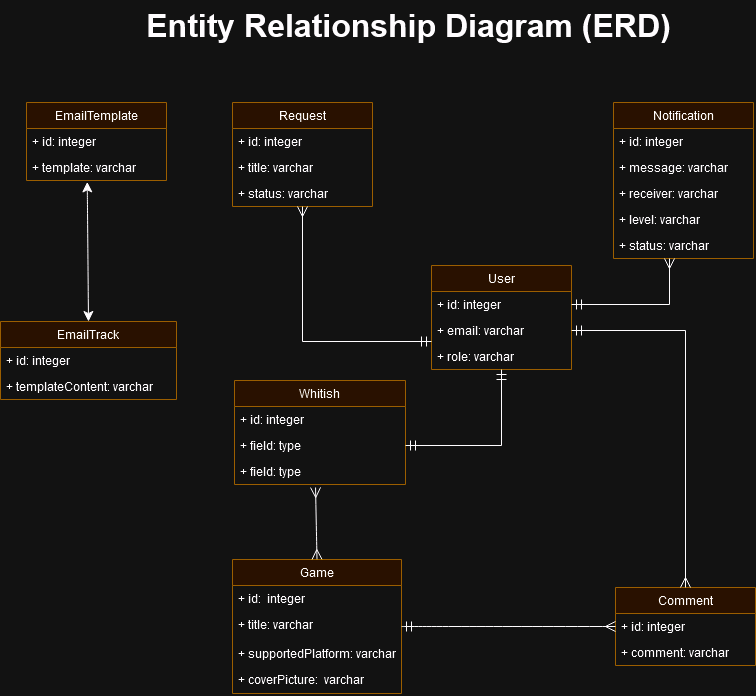

The diagram above was exported from draw.io. Its source (the exported page's mxGraphModel, read from the mxfile embedded in the PNG):
<mxGraphModel dx="1834" dy="1174" grid="0" gridSize="10" guides="1" tooltips="1" connect="1" arrows="1" fold="1" page="0" pageScale="1" pageWidth="850" pageHeight="1100" math="0" shadow="0">
  <root>
    <mxCell id="0" />
    <mxCell id="1" parent="0" />
    <mxCell id="cX-BoeQP-H51C84wbm6k-1" value="Game" style="swimlane;fontStyle=0;childLayout=stackLayout;horizontal=1;startSize=26;fillColor=#ffe6cc;horizontalStack=0;resizeParent=1;resizeParentMax=0;resizeLast=0;collapsible=1;marginBottom=0;whiteSpace=wrap;html=1;strokeColor=#d79b00;" parent="1" vertex="1">
      <mxGeometry x="188" y="354" width="169" height="134" as="geometry" />
    </mxCell>
    <mxCell id="cX-BoeQP-H51C84wbm6k-2" value="+ id:&amp;nbsp; integer" style="text;strokeColor=none;fillColor=none;align=left;verticalAlign=top;spacingLeft=4;spacingRight=4;overflow=hidden;rotatable=0;points=[[0,0.5],[1,0.5]];portConstraint=eastwest;whiteSpace=wrap;html=1;" parent="cX-BoeQP-H51C84wbm6k-1" vertex="1">
      <mxGeometry y="26" width="169" height="26" as="geometry" />
    </mxCell>
    <mxCell id="cX-BoeQP-H51C84wbm6k-5" value="&lt;div&gt;+ title: varchar&lt;/div&gt;&lt;div&gt;&lt;br&gt;&lt;/div&gt;" style="text;strokeColor=none;fillColor=none;align=left;verticalAlign=top;spacingLeft=4;spacingRight=4;overflow=hidden;rotatable=0;points=[[0,0.5],[1,0.5]];portConstraint=eastwest;whiteSpace=wrap;html=1;" parent="cX-BoeQP-H51C84wbm6k-1" vertex="1">
      <mxGeometry y="52" width="169" height="29" as="geometry" />
    </mxCell>
    <mxCell id="cX-BoeQP-H51C84wbm6k-3" value="+ supportedPlatform: varchar" style="text;strokeColor=none;fillColor=none;align=left;verticalAlign=top;spacingLeft=4;spacingRight=4;overflow=hidden;rotatable=0;points=[[0,0.5],[1,0.5]];portConstraint=eastwest;whiteSpace=wrap;html=1;" parent="cX-BoeQP-H51C84wbm6k-1" vertex="1">
      <mxGeometry y="81" width="169" height="26" as="geometry" />
    </mxCell>
    <mxCell id="cX-BoeQP-H51C84wbm6k-4" value="&lt;div&gt;+ coverPicture:&amp;nbsp; varchar&lt;/div&gt;&lt;div&gt;&lt;br&gt;&lt;/div&gt;" style="text;strokeColor=none;fillColor=none;align=left;verticalAlign=top;spacingLeft=4;spacingRight=4;overflow=hidden;rotatable=0;points=[[0,0.5],[1,0.5]];portConstraint=eastwest;whiteSpace=wrap;html=1;" parent="cX-BoeQP-H51C84wbm6k-1" vertex="1">
      <mxGeometry y="107" width="169" height="27" as="geometry" />
    </mxCell>
    <mxCell id="cX-BoeQP-H51C84wbm6k-6" value="&lt;div&gt;Whitish&lt;/div&gt;" style="swimlane;fontStyle=0;childLayout=stackLayout;horizontal=1;startSize=26;fillColor=#ffe6cc;horizontalStack=0;resizeParent=1;resizeParentMax=0;resizeLast=0;collapsible=1;marginBottom=0;whiteSpace=wrap;html=1;strokeColor=#d79b00;" parent="1" vertex="1">
      <mxGeometry x="190" y="175" width="171" height="104" as="geometry" />
    </mxCell>
    <mxCell id="cX-BoeQP-H51C84wbm6k-7" value="+ id: integer" style="text;strokeColor=none;fillColor=none;align=left;verticalAlign=top;spacingLeft=4;spacingRight=4;overflow=hidden;rotatable=0;points=[[0,0.5],[1,0.5]];portConstraint=eastwest;whiteSpace=wrap;html=1;" parent="cX-BoeQP-H51C84wbm6k-6" vertex="1">
      <mxGeometry y="26" width="171" height="26" as="geometry" />
    </mxCell>
    <mxCell id="cX-BoeQP-H51C84wbm6k-8" value="+ field: type" style="text;strokeColor=none;fillColor=none;align=left;verticalAlign=top;spacingLeft=4;spacingRight=4;overflow=hidden;rotatable=0;points=[[0,0.5],[1,0.5]];portConstraint=eastwest;whiteSpace=wrap;html=1;" parent="cX-BoeQP-H51C84wbm6k-6" vertex="1">
      <mxGeometry y="52" width="171" height="26" as="geometry" />
    </mxCell>
    <mxCell id="cX-BoeQP-H51C84wbm6k-9" value="+ field: type" style="text;strokeColor=none;fillColor=none;align=left;verticalAlign=top;spacingLeft=4;spacingRight=4;overflow=hidden;rotatable=0;points=[[0,0.5],[1,0.5]];portConstraint=eastwest;whiteSpace=wrap;html=1;" parent="cX-BoeQP-H51C84wbm6k-6" vertex="1">
      <mxGeometry y="78" width="171" height="26" as="geometry" />
    </mxCell>
    <mxCell id="cX-BoeQP-H51C84wbm6k-10" value="Comment" style="swimlane;fontStyle=0;childLayout=stackLayout;horizontal=1;startSize=26;fillColor=#ffe6cc;horizontalStack=0;resizeParent=1;resizeParentMax=0;resizeLast=0;collapsible=1;marginBottom=0;whiteSpace=wrap;html=1;strokeColor=#d79b00;" parent="1" vertex="1">
      <mxGeometry x="571" y="382" width="140" height="78" as="geometry" />
    </mxCell>
    <mxCell id="cX-BoeQP-H51C84wbm6k-11" value="+ id: integer" style="text;strokeColor=none;fillColor=none;align=left;verticalAlign=top;spacingLeft=4;spacingRight=4;overflow=hidden;rotatable=0;points=[[0,0.5],[1,0.5]];portConstraint=eastwest;whiteSpace=wrap;html=1;" parent="cX-BoeQP-H51C84wbm6k-10" vertex="1">
      <mxGeometry y="26" width="140" height="26" as="geometry" />
    </mxCell>
    <mxCell id="cX-BoeQP-H51C84wbm6k-38" value="+ comment: varchar" style="text;strokeColor=none;fillColor=none;align=left;verticalAlign=top;spacingLeft=4;spacingRight=4;overflow=hidden;rotatable=0;points=[[0,0.5],[1,0.5]];portConstraint=eastwest;whiteSpace=wrap;html=1;" parent="cX-BoeQP-H51C84wbm6k-10" vertex="1">
      <mxGeometry y="52" width="140" height="26" as="geometry" />
    </mxCell>
    <mxCell id="cX-BoeQP-H51C84wbm6k-14" value="Request" style="swimlane;fontStyle=0;childLayout=stackLayout;horizontal=1;startSize=26;fillColor=#ffe6cc;horizontalStack=0;resizeParent=1;resizeParentMax=0;resizeLast=0;collapsible=1;marginBottom=0;whiteSpace=wrap;html=1;strokeColor=#d79b00;" parent="1" vertex="1">
      <mxGeometry x="188" y="-103" width="140" height="104" as="geometry" />
    </mxCell>
    <mxCell id="cX-BoeQP-H51C84wbm6k-15" value="+ id: integer" style="text;strokeColor=none;fillColor=none;align=left;verticalAlign=top;spacingLeft=4;spacingRight=4;overflow=hidden;rotatable=0;points=[[0,0.5],[1,0.5]];portConstraint=eastwest;whiteSpace=wrap;html=1;" parent="cX-BoeQP-H51C84wbm6k-14" vertex="1">
      <mxGeometry y="26" width="140" height="26" as="geometry" />
    </mxCell>
    <mxCell id="cX-BoeQP-H51C84wbm6k-39" value="+ title: varchar" style="text;strokeColor=none;fillColor=none;align=left;verticalAlign=top;spacingLeft=4;spacingRight=4;overflow=hidden;rotatable=0;points=[[0,0.5],[1,0.5]];portConstraint=eastwest;whiteSpace=wrap;html=1;" parent="cX-BoeQP-H51C84wbm6k-14" vertex="1">
      <mxGeometry y="52" width="140" height="26" as="geometry" />
    </mxCell>
    <mxCell id="cX-BoeQP-H51C84wbm6k-16" value="+ status: varchar" style="text;strokeColor=none;fillColor=none;align=left;verticalAlign=top;spacingLeft=4;spacingRight=4;overflow=hidden;rotatable=0;points=[[0,0.5],[1,0.5]];portConstraint=eastwest;whiteSpace=wrap;html=1;" parent="cX-BoeQP-H51C84wbm6k-14" vertex="1">
      <mxGeometry y="78" width="140" height="26" as="geometry" />
    </mxCell>
    <mxCell id="cX-BoeQP-H51C84wbm6k-18" value="Notification" style="swimlane;fontStyle=0;childLayout=stackLayout;horizontal=1;startSize=26;fillColor=#ffe6cc;horizontalStack=0;resizeParent=1;resizeParentMax=0;resizeLast=0;collapsible=1;marginBottom=0;whiteSpace=wrap;html=1;strokeColor=#d79b00;" parent="1" vertex="1">
      <mxGeometry x="569" y="-103" width="140" height="156" as="geometry" />
    </mxCell>
    <mxCell id="cX-BoeQP-H51C84wbm6k-40" value="+ id: integer" style="text;strokeColor=none;fillColor=none;align=left;verticalAlign=top;spacingLeft=4;spacingRight=4;overflow=hidden;rotatable=0;points=[[0,0.5],[1,0.5]];portConstraint=eastwest;whiteSpace=wrap;html=1;" parent="cX-BoeQP-H51C84wbm6k-18" vertex="1">
      <mxGeometry y="26" width="140" height="26" as="geometry" />
    </mxCell>
    <mxCell id="cX-BoeQP-H51C84wbm6k-19" value="+ message: varchar" style="text;strokeColor=none;fillColor=none;align=left;verticalAlign=top;spacingLeft=4;spacingRight=4;overflow=hidden;rotatable=0;points=[[0,0.5],[1,0.5]];portConstraint=eastwest;whiteSpace=wrap;html=1;" parent="cX-BoeQP-H51C84wbm6k-18" vertex="1">
      <mxGeometry y="52" width="140" height="26" as="geometry" />
    </mxCell>
    <mxCell id="cX-BoeQP-H51C84wbm6k-20" value="+ receiver: varchar" style="text;strokeColor=none;fillColor=none;align=left;verticalAlign=top;spacingLeft=4;spacingRight=4;overflow=hidden;rotatable=0;points=[[0,0.5],[1,0.5]];portConstraint=eastwest;whiteSpace=wrap;html=1;" parent="cX-BoeQP-H51C84wbm6k-18" vertex="1">
      <mxGeometry y="78" width="140" height="26" as="geometry" />
    </mxCell>
    <mxCell id="cX-BoeQP-H51C84wbm6k-35" value="+ level: varchar" style="text;strokeColor=none;fillColor=none;align=left;verticalAlign=top;spacingLeft=4;spacingRight=4;overflow=hidden;rotatable=0;points=[[0,0.5],[1,0.5]];portConstraint=eastwest;whiteSpace=wrap;html=1;" parent="cX-BoeQP-H51C84wbm6k-18" vertex="1">
      <mxGeometry y="104" width="140" height="26" as="geometry" />
    </mxCell>
    <mxCell id="cX-BoeQP-H51C84wbm6k-21" value="+ status: varchar" style="text;strokeColor=none;fillColor=none;align=left;verticalAlign=top;spacingLeft=4;spacingRight=4;overflow=hidden;rotatable=0;points=[[0,0.5],[1,0.5]];portConstraint=eastwest;whiteSpace=wrap;html=1;" parent="cX-BoeQP-H51C84wbm6k-18" vertex="1">
      <mxGeometry y="130" width="140" height="26" as="geometry" />
    </mxCell>
    <mxCell id="cX-BoeQP-H51C84wbm6k-23" value="" style="endArrow=ERmany;html=1;rounded=0;fontSize=12;startSize=8;endSize=8;curved=1;entryX=0;entryY=0.5;entryDx=0;entryDy=0;exitX=1;exitY=0.5;exitDx=0;exitDy=0;startArrow=ERmandOne;startFill=0;endFill=0;" parent="1" source="cX-BoeQP-H51C84wbm6k-1" target="cX-BoeQP-H51C84wbm6k-11" edge="1">
      <mxGeometry width="50" height="50" relative="1" as="geometry">
        <mxPoint x="410" y="483" as="sourcePoint" />
        <mxPoint x="460" y="433" as="targetPoint" />
      </mxGeometry>
    </mxCell>
    <mxCell id="cX-BoeQP-H51C84wbm6k-25" value="User" style="swimlane;fontStyle=0;childLayout=stackLayout;horizontal=1;startSize=26;fillColor=#ffe6cc;horizontalStack=0;resizeParent=1;resizeParentMax=0;resizeLast=0;collapsible=1;marginBottom=0;whiteSpace=wrap;html=1;strokeColor=#d79b00;" parent="1" vertex="1">
      <mxGeometry x="387" y="60" width="140" height="104" as="geometry" />
    </mxCell>
    <mxCell id="cX-BoeQP-H51C84wbm6k-36" value="+ id: integer" style="text;strokeColor=none;fillColor=none;align=left;verticalAlign=top;spacingLeft=4;spacingRight=4;overflow=hidden;rotatable=0;points=[[0,0.5],[1,0.5]];portConstraint=eastwest;whiteSpace=wrap;html=1;" parent="cX-BoeQP-H51C84wbm6k-25" vertex="1">
      <mxGeometry y="26" width="140" height="26" as="geometry" />
    </mxCell>
    <mxCell id="cX-BoeQP-H51C84wbm6k-26" value="+ email: varchar" style="text;strokeColor=none;fillColor=none;align=left;verticalAlign=top;spacingLeft=4;spacingRight=4;overflow=hidden;rotatable=0;points=[[0,0.5],[1,0.5]];portConstraint=eastwest;whiteSpace=wrap;html=1;" parent="cX-BoeQP-H51C84wbm6k-25" vertex="1">
      <mxGeometry y="52" width="140" height="26" as="geometry" />
    </mxCell>
    <mxCell id="cX-BoeQP-H51C84wbm6k-27" value="+ role: varchar" style="text;strokeColor=none;fillColor=none;align=left;verticalAlign=top;spacingLeft=4;spacingRight=4;overflow=hidden;rotatable=0;points=[[0,0.5],[1,0.5]];portConstraint=eastwest;whiteSpace=wrap;html=1;" parent="cX-BoeQP-H51C84wbm6k-25" vertex="1">
      <mxGeometry y="78" width="140" height="26" as="geometry" />
    </mxCell>
    <mxCell id="cX-BoeQP-H51C84wbm6k-30" value="" style="endArrow=ERmany;html=1;rounded=0;fontSize=12;startSize=8;endSize=8;edgeStyle=orthogonalEdgeStyle;entryX=0.5;entryY=1;entryDx=0;entryDy=0;exitX=0;exitY=-0.077;exitDx=0;exitDy=0;exitPerimeter=0;startArrow=ERmandOne;startFill=0;endFill=0;" parent="1" source="cX-BoeQP-H51C84wbm6k-27" target="cX-BoeQP-H51C84wbm6k-14" edge="1">
      <mxGeometry width="50" height="50" relative="1" as="geometry">
        <mxPoint x="409" y="315" as="sourcePoint" />
        <mxPoint x="459" y="265" as="targetPoint" />
      </mxGeometry>
    </mxCell>
    <mxCell id="cX-BoeQP-H51C84wbm6k-31" value="" style="endArrow=ERmany;startArrow=ERmandOne;html=1;rounded=0;fontSize=12;startSize=8;endSize=8;edgeStyle=orthogonalEdgeStyle;entryX=0.5;entryY=0;entryDx=0;entryDy=0;exitX=1;exitY=0.5;exitDx=0;exitDy=0;startFill=0;endFill=0;" parent="1" source="cX-BoeQP-H51C84wbm6k-26" target="cX-BoeQP-H51C84wbm6k-10" edge="1">
      <mxGeometry width="50" height="50" relative="1" as="geometry">
        <mxPoint x="573" y="162" as="sourcePoint" />
        <mxPoint x="641" y="135" as="targetPoint" />
      </mxGeometry>
    </mxCell>
    <mxCell id="cX-BoeQP-H51C84wbm6k-32" value="" style="endArrow=ERmany;startArrow=ERmany;html=1;rounded=0;fontSize=12;startSize=8;endSize=8;curved=1;exitX=0.5;exitY=0;exitDx=0;exitDy=0;entryX=0.474;entryY=1.115;entryDx=0;entryDy=0;entryPerimeter=0;startFill=0;endFill=0;" parent="1" source="cX-BoeQP-H51C84wbm6k-1" target="cX-BoeQP-H51C84wbm6k-9" edge="1">
      <mxGeometry width="50" height="50" relative="1" as="geometry">
        <mxPoint x="409" y="315" as="sourcePoint" />
        <mxPoint x="459" y="265" as="targetPoint" />
      </mxGeometry>
    </mxCell>
    <mxCell id="cX-BoeQP-H51C84wbm6k-33" value="" style="endArrow=ERmandOne;startArrow=ERmandOne;html=1;rounded=0;fontSize=12;startSize=8;endSize=8;edgeStyle=orthogonalEdgeStyle;exitX=1;exitY=0.5;exitDx=0;exitDy=0;entryX=0.5;entryY=1;entryDx=0;entryDy=0;startFill=0;endFill=0;" parent="1" source="cX-BoeQP-H51C84wbm6k-8" target="cX-BoeQP-H51C84wbm6k-25" edge="1">
      <mxGeometry width="50" height="50" relative="1" as="geometry">
        <mxPoint x="408" y="245" as="sourcePoint" />
        <mxPoint x="458" y="195" as="targetPoint" />
      </mxGeometry>
    </mxCell>
    <mxCell id="cX-BoeQP-H51C84wbm6k-34" value="Entity Relationship Diagram (ERD)" style="text;html=1;align=center;verticalAlign=top;whiteSpace=wrap;rounded=0;fontSize=32;fontStyle=1" parent="1" vertex="1">
      <mxGeometry x="85" y="-205" width="559" height="56" as="geometry" />
    </mxCell>
    <mxCell id="cX-BoeQP-H51C84wbm6k-37" value="" style="endArrow=ERmany;html=1;rounded=0;fontSize=12;startSize=8;endSize=8;edgeStyle=orthogonalEdgeStyle;exitX=1;exitY=0.5;exitDx=0;exitDy=0;startArrow=ERmandOne;startFill=0;endFill=0;entryX=0.4;entryY=1;entryDx=0;entryDy=0;entryPerimeter=0;" parent="1" source="cX-BoeQP-H51C84wbm6k-36" target="cX-BoeQP-H51C84wbm6k-21" edge="1">
      <mxGeometry width="50" height="50" relative="1" as="geometry">
        <mxPoint x="463" y="195" as="sourcePoint" />
        <mxPoint x="588" y="32" as="targetPoint" />
      </mxGeometry>
    </mxCell>
    <mxCell id="cX-BoeQP-H51C84wbm6k-45" value="EmailTemplate" style="swimlane;fontStyle=0;childLayout=stackLayout;horizontal=1;startSize=26;fillColor=#ffe6cc;horizontalStack=0;resizeParent=1;resizeParentMax=0;resizeLast=0;collapsible=1;marginBottom=0;whiteSpace=wrap;html=1;strokeColor=#d79b00;" parent="1" vertex="1">
      <mxGeometry x="-18" y="-103" width="140" height="78" as="geometry" />
    </mxCell>
    <mxCell id="cX-BoeQP-H51C84wbm6k-46" value="+ id: integer" style="text;strokeColor=none;fillColor=none;align=left;verticalAlign=top;spacingLeft=4;spacingRight=4;overflow=hidden;rotatable=0;points=[[0,0.5],[1,0.5]];portConstraint=eastwest;whiteSpace=wrap;html=1;" parent="cX-BoeQP-H51C84wbm6k-45" vertex="1">
      <mxGeometry y="26" width="140" height="26" as="geometry" />
    </mxCell>
    <mxCell id="cX-BoeQP-H51C84wbm6k-47" value="+ template: varchar" style="text;strokeColor=none;fillColor=none;align=left;verticalAlign=top;spacingLeft=4;spacingRight=4;overflow=hidden;rotatable=0;points=[[0,0.5],[1,0.5]];portConstraint=eastwest;whiteSpace=wrap;html=1;" parent="cX-BoeQP-H51C84wbm6k-45" vertex="1">
      <mxGeometry y="52" width="140" height="26" as="geometry" />
    </mxCell>
    <mxCell id="cX-BoeQP-H51C84wbm6k-49" value="EmailTrack" style="swimlane;fontStyle=0;childLayout=stackLayout;horizontal=1;startSize=26;fillColor=#ffe6cc;horizontalStack=0;resizeParent=1;resizeParentMax=0;resizeLast=0;collapsible=1;marginBottom=0;whiteSpace=wrap;html=1;strokeColor=#d79b00;" parent="1" vertex="1">
      <mxGeometry x="-44" y="116" width="176" height="78" as="geometry" />
    </mxCell>
    <mxCell id="cX-BoeQP-H51C84wbm6k-50" value="+ id: integer" style="text;strokeColor=none;fillColor=none;align=left;verticalAlign=top;spacingLeft=4;spacingRight=4;overflow=hidden;rotatable=0;points=[[0,0.5],[1,0.5]];portConstraint=eastwest;whiteSpace=wrap;html=1;" parent="cX-BoeQP-H51C84wbm6k-49" vertex="1">
      <mxGeometry y="26" width="176" height="26" as="geometry" />
    </mxCell>
    <mxCell id="cX-BoeQP-H51C84wbm6k-51" value="+ templateContent: varchar" style="text;strokeColor=none;fillColor=none;align=left;verticalAlign=top;spacingLeft=4;spacingRight=4;overflow=hidden;rotatable=0;points=[[0,0.5],[1,0.5]];portConstraint=eastwest;whiteSpace=wrap;html=1;" parent="cX-BoeQP-H51C84wbm6k-49" vertex="1">
      <mxGeometry y="52" width="176" height="26" as="geometry" />
    </mxCell>
    <mxCell id="cX-BoeQP-H51C84wbm6k-53" value="" style="endArrow=classic;startArrow=classic;html=1;rounded=0;fontSize=12;startSize=8;endSize=8;curved=1;exitX=0.434;exitY=1.054;exitDx=0;exitDy=0;exitPerimeter=0;entryX=0.5;entryY=0;entryDx=0;entryDy=0;" parent="1" source="cX-BoeQP-H51C84wbm6k-47" target="cX-BoeQP-H51C84wbm6k-49" edge="1">
      <mxGeometry width="50" height="50" relative="1" as="geometry">
        <mxPoint x="133" y="223" as="sourcePoint" />
        <mxPoint x="27" y="82" as="targetPoint" />
      </mxGeometry>
    </mxCell>
  </root>
</mxGraphModel>